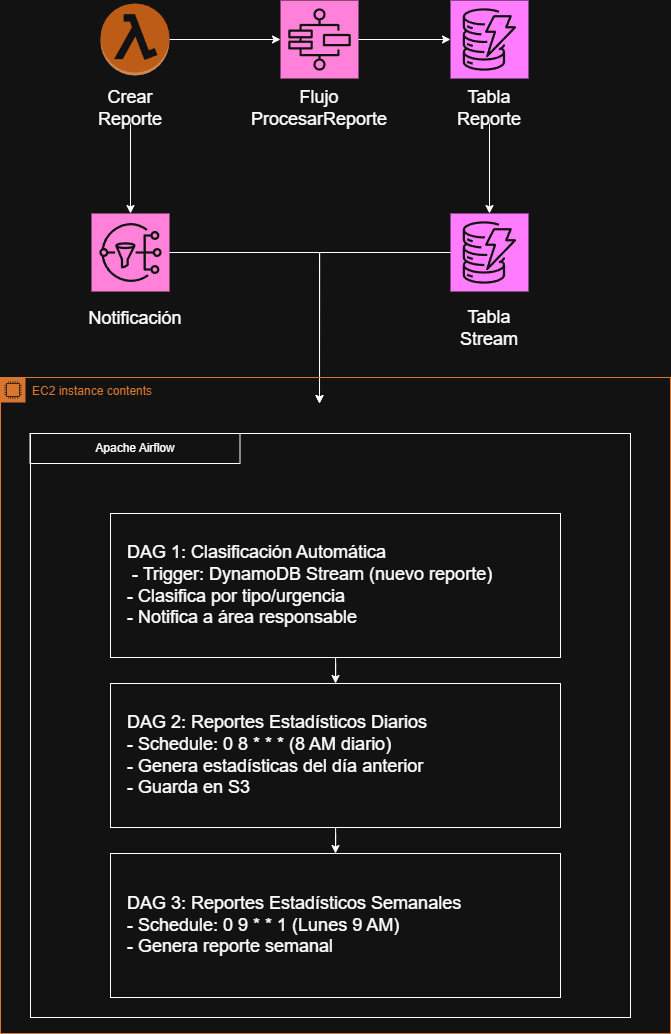

The diagram above was exported from draw.io. Its source (the exported page's mxGraphModel, read from the mxfile embedded in the PNG):
<mxGraphModel dx="2511" dy="1376" grid="1" gridSize="10" guides="1" tooltips="1" connect="1" arrows="1" fold="1" page="1" pageScale="1" pageWidth="827" pageHeight="1169" math="0" shadow="0">
  <root>
    <mxCell id="0" />
    <mxCell id="1" parent="0" />
    <mxCell id="MCEJhw7ZUkRHAPyNe2DT-4" style="edgeStyle=orthogonalEdgeStyle;rounded=0;orthogonalLoop=1;jettySize=auto;html=1;" edge="1" parent="1" source="MCEJhw7ZUkRHAPyNe2DT-1" target="MCEJhw7ZUkRHAPyNe2DT-3">
      <mxGeometry relative="1" as="geometry" />
    </mxCell>
    <mxCell id="MCEJhw7ZUkRHAPyNe2DT-1" value="" style="outlineConnect=0;dashed=0;verticalLabelPosition=bottom;verticalAlign=top;align=center;html=1;shape=mxgraph.aws3.lambda_function;fillColor=#F58534;gradientColor=none;" vertex="1" parent="1">
      <mxGeometry x="179" y="53" width="69" height="72" as="geometry" />
    </mxCell>
    <mxCell id="zyyD2XYhv0F8UZ_J4awQ-5" style="edgeStyle=orthogonalEdgeStyle;rounded=0;orthogonalLoop=1;jettySize=auto;html=1;" edge="1" parent="1" source="MCEJhw7ZUkRHAPyNe2DT-2" target="zyyD2XYhv0F8UZ_J4awQ-4">
      <mxGeometry relative="1" as="geometry" />
    </mxCell>
    <mxCell id="MCEJhw7ZUkRHAPyNe2DT-2" value="Crear Reporte" style="text;html=1;whiteSpace=wrap;strokeColor=none;fillColor=none;align=center;verticalAlign=middle;rounded=0;fontSize=18;" vertex="1" parent="1">
      <mxGeometry x="179" y="143" width="60" height="30" as="geometry" />
    </mxCell>
    <mxCell id="MCEJhw7ZUkRHAPyNe2DT-3" value="" style="sketch=0;points=[[0,0,0],[0.25,0,0],[0.5,0,0],[0.75,0,0],[1,0,0],[0,1,0],[0.25,1,0],[0.5,1,0],[0.75,1,0],[1,1,0],[0,0.25,0],[0,0.5,0],[0,0.75,0],[1,0.25,0],[1,0.5,0],[1,0.75,0]];outlineConnect=0;fontColor=#232F3E;fillColor=#E7157B;strokeColor=#ffffff;dashed=0;verticalLabelPosition=bottom;verticalAlign=top;align=center;html=1;fontSize=12;fontStyle=0;aspect=fixed;shape=mxgraph.aws4.resourceIcon;resIcon=mxgraph.aws4.step_functions;" vertex="1" parent="1">
      <mxGeometry x="359" y="50" width="78" height="78" as="geometry" />
    </mxCell>
    <mxCell id="MCEJhw7ZUkRHAPyNe2DT-5" value="Flujo ProcesarReporte" style="text;html=1;whiteSpace=wrap;strokeColor=none;fillColor=none;align=center;verticalAlign=middle;rounded=0;fontSize=18;" vertex="1" parent="1">
      <mxGeometry x="368" y="143" width="60" height="30" as="geometry" />
    </mxCell>
    <mxCell id="zyyD2XYhv0F8UZ_J4awQ-1" value="" style="sketch=0;points=[[0,0,0],[0.25,0,0],[0.5,0,0],[0.75,0,0],[1,0,0],[0,1,0],[0.25,1,0],[0.5,1,0],[0.75,1,0],[1,1,0],[0,0.25,0],[0,0.5,0],[0,0.75,0],[1,0.25,0],[1,0.5,0],[1,0.75,0]];outlineConnect=0;fontColor=#232F3E;fillColor=#C925D1;strokeColor=#ffffff;dashed=0;verticalLabelPosition=bottom;verticalAlign=top;align=center;html=1;fontSize=12;fontStyle=0;aspect=fixed;shape=mxgraph.aws4.resourceIcon;resIcon=mxgraph.aws4.dynamodb;" vertex="1" parent="1">
      <mxGeometry x="529" y="50" width="78" height="78" as="geometry" />
    </mxCell>
    <mxCell id="zyyD2XYhv0F8UZ_J4awQ-2" style="edgeStyle=orthogonalEdgeStyle;rounded=0;orthogonalLoop=1;jettySize=auto;html=1;entryX=0;entryY=0.5;entryDx=0;entryDy=0;entryPerimeter=0;" edge="1" parent="1" source="MCEJhw7ZUkRHAPyNe2DT-3" target="zyyD2XYhv0F8UZ_J4awQ-1">
      <mxGeometry relative="1" as="geometry" />
    </mxCell>
    <mxCell id="zyyD2XYhv0F8UZ_J4awQ-7" style="edgeStyle=orthogonalEdgeStyle;rounded=0;orthogonalLoop=1;jettySize=auto;html=1;" edge="1" parent="1" source="zyyD2XYhv0F8UZ_J4awQ-3" target="zyyD2XYhv0F8UZ_J4awQ-6">
      <mxGeometry relative="1" as="geometry" />
    </mxCell>
    <mxCell id="zyyD2XYhv0F8UZ_J4awQ-3" value="Tabla Reporte" style="text;html=1;whiteSpace=wrap;strokeColor=none;fillColor=none;align=center;verticalAlign=middle;rounded=0;fontSize=18;" vertex="1" parent="1">
      <mxGeometry x="538" y="143" width="60" height="30" as="geometry" />
    </mxCell>
    <mxCell id="zyyD2XYhv0F8UZ_J4awQ-4" value="" style="sketch=0;points=[[0,0,0],[0.25,0,0],[0.5,0,0],[0.75,0,0],[1,0,0],[0,1,0],[0.25,1,0],[0.5,1,0],[0.75,1,0],[1,1,0],[0,0.25,0],[0,0.5,0],[0,0.75,0],[1,0.25,0],[1,0.5,0],[1,0.75,0]];outlineConnect=0;fontColor=#232F3E;fillColor=#E7157B;strokeColor=#ffffff;dashed=0;verticalLabelPosition=bottom;verticalAlign=top;align=center;html=1;fontSize=12;fontStyle=0;aspect=fixed;shape=mxgraph.aws4.resourceIcon;resIcon=mxgraph.aws4.sns;" vertex="1" parent="1">
      <mxGeometry x="170" y="263" width="78" height="78" as="geometry" />
    </mxCell>
    <mxCell id="zyyD2XYhv0F8UZ_J4awQ-6" value="" style="sketch=0;points=[[0,0,0],[0.25,0,0],[0.5,0,0],[0.75,0,0],[1,0,0],[0,1,0],[0.25,1,0],[0.5,1,0],[0.75,1,0],[1,1,0],[0,0.25,0],[0,0.5,0],[0,0.75,0],[1,0.25,0],[1,0.5,0],[1,0.75,0]];outlineConnect=0;fontColor=#232F3E;fillColor=#C925D1;strokeColor=#ffffff;dashed=0;verticalLabelPosition=bottom;verticalAlign=top;align=center;html=1;fontSize=12;fontStyle=0;aspect=fixed;shape=mxgraph.aws4.resourceIcon;resIcon=mxgraph.aws4.dynamodb;" vertex="1" parent="1">
      <mxGeometry x="529" y="263" width="78" height="78" as="geometry" />
    </mxCell>
    <mxCell id="zyyD2XYhv0F8UZ_J4awQ-9" style="edgeStyle=orthogonalEdgeStyle;rounded=0;orthogonalLoop=1;jettySize=auto;html=1;entryX=0.5;entryY=0;entryDx=0;entryDy=0;entryPerimeter=0;" edge="1" parent="1" source="zyyD2XYhv0F8UZ_J4awQ-4">
      <mxGeometry relative="1" as="geometry">
        <mxPoint x="398" y="453" as="targetPoint" />
      </mxGeometry>
    </mxCell>
    <mxCell id="zyyD2XYhv0F8UZ_J4awQ-10" style="edgeStyle=orthogonalEdgeStyle;rounded=0;orthogonalLoop=1;jettySize=auto;html=1;entryX=0.5;entryY=0;entryDx=0;entryDy=0;entryPerimeter=0;" edge="1" parent="1" source="zyyD2XYhv0F8UZ_J4awQ-6">
      <mxGeometry relative="1" as="geometry">
        <mxPoint x="398" y="453" as="targetPoint" />
      </mxGeometry>
    </mxCell>
    <mxCell id="zyyD2XYhv0F8UZ_J4awQ-11" value="EC2 instance contents" style="points=[[0,0],[0.25,0],[0.5,0],[0.75,0],[1,0],[1,0.25],[1,0.5],[1,0.75],[1,1],[0.75,1],[0.5,1],[0.25,1],[0,1],[0,0.75],[0,0.5],[0,0.25]];outlineConnect=0;gradientColor=none;html=1;whiteSpace=wrap;fontSize=12;fontStyle=0;container=1;pointerEvents=0;collapsible=0;recursiveResize=0;shape=mxgraph.aws4.group;grIcon=mxgraph.aws4.group_ec2_instance_contents;strokeColor=#D86613;fillColor=none;verticalAlign=top;align=left;spacingLeft=30;fontColor=#D86613;dashed=0;" vertex="1" parent="1">
      <mxGeometry x="79" y="427" width="670" height="656" as="geometry" />
    </mxCell>
    <mxCell id="zyyD2XYhv0F8UZ_J4awQ-12" value="" style="rounded=0;whiteSpace=wrap;html=1;" vertex="1" parent="zyyD2XYhv0F8UZ_J4awQ-11">
      <mxGeometry x="30" y="56" width="600" height="584" as="geometry" />
    </mxCell>
    <mxCell id="ELUH1g2Xn20sNCk0fP0Q-1" value="Apache Airflow" style="text;html=1;whiteSpace=wrap;strokeColor=default;fillColor=none;align=center;verticalAlign=middle;rounded=0;" vertex="1" parent="zyyD2XYhv0F8UZ_J4awQ-11">
      <mxGeometry x="29.5" y="56" width="210" height="30" as="geometry" />
    </mxCell>
    <mxCell id="ELUH1g2Xn20sNCk0fP0Q-8" style="edgeStyle=orthogonalEdgeStyle;rounded=0;orthogonalLoop=1;jettySize=auto;html=1;entryX=0.5;entryY=0;entryDx=0;entryDy=0;" edge="1" parent="zyyD2XYhv0F8UZ_J4awQ-11" source="ELUH1g2Xn20sNCk0fP0Q-2" target="ELUH1g2Xn20sNCk0fP0Q-4">
      <mxGeometry relative="1" as="geometry" />
    </mxCell>
    <mxCell id="ELUH1g2Xn20sNCk0fP0Q-2" value="" style="rounded=0;whiteSpace=wrap;html=1;" vertex="1" parent="zyyD2XYhv0F8UZ_J4awQ-11">
      <mxGeometry x="110" y="136" width="450" height="144" as="geometry" />
    </mxCell>
    <mxCell id="ELUH1g2Xn20sNCk0fP0Q-3" value="DAG 1: Clasificación Automática&amp;nbsp;&lt;div&gt;&amp;nbsp;- Trigger: DynamoDB Stream (nuevo reporte)&lt;/div&gt;&lt;div&gt;- Clasifica por tipo/urgencia&amp;nbsp;&amp;nbsp;&lt;/div&gt;&lt;div&gt;- Notifica a área responsable&amp;nbsp;&amp;nbsp; &amp;nbsp;&lt;/div&gt;" style="text;html=1;whiteSpace=wrap;strokeColor=none;fillColor=none;align=left;verticalAlign=middle;rounded=0;fontSize=18;" vertex="1" parent="zyyD2XYhv0F8UZ_J4awQ-11">
      <mxGeometry x="125" y="146" width="410" height="124" as="geometry" />
    </mxCell>
    <mxCell id="ELUH1g2Xn20sNCk0fP0Q-9" style="edgeStyle=orthogonalEdgeStyle;rounded=0;orthogonalLoop=1;jettySize=auto;html=1;entryX=0.5;entryY=0;entryDx=0;entryDy=0;" edge="1" parent="zyyD2XYhv0F8UZ_J4awQ-11" source="ELUH1g2Xn20sNCk0fP0Q-4" target="ELUH1g2Xn20sNCk0fP0Q-6">
      <mxGeometry relative="1" as="geometry" />
    </mxCell>
    <mxCell id="ELUH1g2Xn20sNCk0fP0Q-4" value="" style="rounded=0;whiteSpace=wrap;html=1;" vertex="1" parent="zyyD2XYhv0F8UZ_J4awQ-11">
      <mxGeometry x="110" y="306" width="450" height="144" as="geometry" />
    </mxCell>
    <mxCell id="ELUH1g2Xn20sNCk0fP0Q-5" value="&lt;div&gt;DAG 2: Reportes Estadísticos Diarios&amp;nbsp;&lt;/div&gt;&lt;div&gt;- Schedule: 0 8 * * * (8 AM diario)&amp;nbsp;&lt;/div&gt;&lt;div&gt;- Genera estadísticas del día anterior&amp;nbsp;&lt;/div&gt;&lt;div&gt;&lt;span style=&quot;background-color: transparent; color: light-dark(rgb(0, 0, 0), rgb(255, 255, 255));&quot;&gt;- Guarda en S3&amp;nbsp; &amp;nbsp; &amp;nbsp;&lt;/span&gt;&lt;/div&gt;" style="text;html=1;whiteSpace=wrap;strokeColor=none;fillColor=none;align=left;verticalAlign=middle;rounded=0;fontSize=18;" vertex="1" parent="zyyD2XYhv0F8UZ_J4awQ-11">
      <mxGeometry x="125" y="316" width="410" height="124" as="geometry" />
    </mxCell>
    <mxCell id="ELUH1g2Xn20sNCk0fP0Q-6" value="" style="rounded=0;whiteSpace=wrap;html=1;" vertex="1" parent="zyyD2XYhv0F8UZ_J4awQ-11">
      <mxGeometry x="110" y="476" width="450" height="144" as="geometry" />
    </mxCell>
    <mxCell id="ELUH1g2Xn20sNCk0fP0Q-7" value="&lt;div&gt;DAG 3: Reportes Estadísticos Semanales&amp;nbsp;&amp;nbsp;&amp;nbsp;&lt;/div&gt;&lt;div&gt;- Schedule: 0 9 * * 1 (Lunes 9 AM)&amp;nbsp; &amp;nbsp;&amp;nbsp;&lt;/div&gt;&lt;div&gt;- Genera reporte semanal&amp;nbsp; &amp;nbsp;&lt;span style=&quot;background-color: transparent; color: light-dark(rgb(0, 0, 0), rgb(255, 255, 255));&quot;&gt;&amp;nbsp; &amp;nbsp;&lt;/span&gt;&lt;/div&gt;" style="text;html=1;whiteSpace=wrap;strokeColor=none;fillColor=none;align=left;verticalAlign=middle;rounded=0;fontSize=18;" vertex="1" parent="zyyD2XYhv0F8UZ_J4awQ-11">
      <mxGeometry x="125" y="486" width="410" height="124" as="geometry" />
    </mxCell>
    <mxCell id="zyyD2XYhv0F8UZ_J4awQ-13" value="Tabla Stream" style="text;html=1;whiteSpace=wrap;strokeColor=none;fillColor=none;align=center;verticalAlign=middle;rounded=0;fontSize=18;" vertex="1" parent="1">
      <mxGeometry x="538" y="363" width="60" height="30" as="geometry" />
    </mxCell>
    <mxCell id="zyyD2XYhv0F8UZ_J4awQ-14" value="Notificación" style="text;html=1;whiteSpace=wrap;strokeColor=none;fillColor=none;align=center;verticalAlign=middle;rounded=0;fontSize=18;" vertex="1" parent="1">
      <mxGeometry x="183.5" y="353" width="60" height="30" as="geometry" />
    </mxCell>
  </root>
</mxGraphModel>